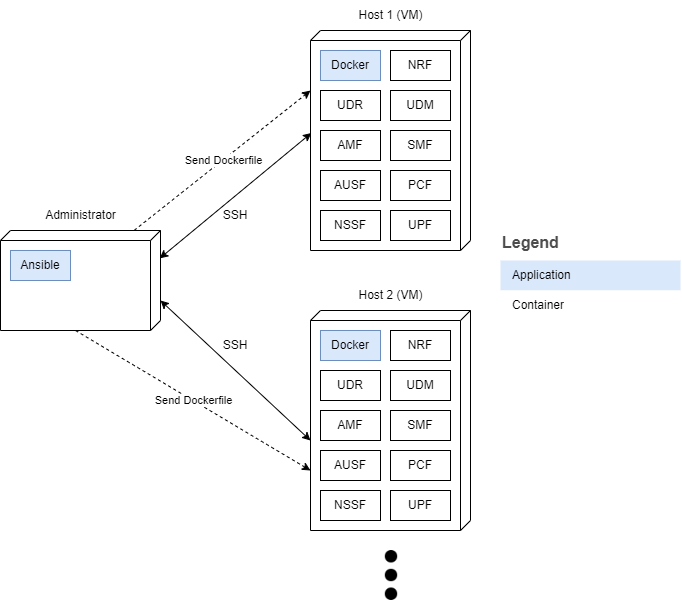

The diagram above was exported from draw.io. Its source (the exported page's mxGraphModel, read from the mxfile embedded in the PNG):
<mxGraphModel dx="1221" dy="681" grid="1" gridSize="10" guides="1" tooltips="1" connect="1" arrows="1" fold="1" page="1" pageScale="1" pageWidth="850" pageHeight="1100" math="0" shadow="0">
  <root>
    <mxCell id="0" />
    <mxCell id="1" parent="0" />
    <mxCell id="GkcbWuXhvkht5DeS4-_Q-33" value="" style="verticalAlign=top;align=left;spacingTop=8;spacingLeft=2;spacingRight=12;shape=cube;size=10;direction=south;fontStyle=4;html=1;" parent="1" vertex="1">
      <mxGeometry x="500" y="240" width="160" height="220" as="geometry" />
    </mxCell>
    <mxCell id="du2cs8at73MfacIXh_bc-11" value="Host 1 (VM)" style="text;html=1;strokeColor=none;fillColor=none;align=center;verticalAlign=middle;whiteSpace=wrap;rounded=0;" parent="1" vertex="1">
      <mxGeometry x="542.5" y="210" width="75" height="30" as="geometry" />
    </mxCell>
    <mxCell id="du2cs8at73MfacIXh_bc-24" value="" style="endArrow=classic;startArrow=classic;html=1;rounded=0;entryX=0.591;entryY=1;entryDx=0;entryDy=0;entryPerimeter=0;exitX=0.7;exitY=0;exitDx=0;exitDy=0;exitPerimeter=0;" parent="1" source="GkcbWuXhvkht5DeS4-_Q-74" target="GkcbWuXhvkht5DeS4-_Q-47" edge="1">
      <mxGeometry width="50" height="50" relative="1" as="geometry">
        <mxPoint x="390" y="646" as="sourcePoint" />
        <mxPoint x="418.04999999999995" y="641.8400000000001" as="targetPoint" />
      </mxGeometry>
    </mxCell>
    <mxCell id="du2cs8at73MfacIXh_bc-25" value="SSH" style="text;html=1;strokeColor=none;fillColor=none;align=center;verticalAlign=middle;whiteSpace=wrap;rounded=0;" parent="1" vertex="1">
      <mxGeometry x="395" y="410" width="60" height="30" as="geometry" />
    </mxCell>
    <mxCell id="du2cs8at73MfacIXh_bc-27" value="" style="shape=image;html=1;verticalAlign=top;verticalLabelPosition=bottom;labelBackgroundColor=#ffffff;imageAspect=0;aspect=fixed;image=https://cdn4.iconfinder.com/data/icons/essential-app-1/16/dot-more-menu-hide-128.png;direction=south;" parent="1" vertex="1">
      <mxGeometry x="555" y="760" width="50" height="50" as="geometry" />
    </mxCell>
    <mxCell id="GkcbWuXhvkht5DeS4-_Q-19" value="" style="rounded=0;whiteSpace=wrap;html=1;" parent="1" vertex="1">
      <mxGeometry x="580" y="260" width="60" height="30" as="geometry" />
    </mxCell>
    <mxCell id="GkcbWuXhvkht5DeS4-_Q-20" value="UDR" style="rounded=0;whiteSpace=wrap;html=1;" parent="1" vertex="1">
      <mxGeometry x="510" y="300" width="60" height="30" as="geometry" />
    </mxCell>
    <mxCell id="GkcbWuXhvkht5DeS4-_Q-21" value="NRF" style="text;html=1;strokeColor=none;fillColor=none;align=center;verticalAlign=middle;whiteSpace=wrap;rounded=0;" parent="1" vertex="1">
      <mxGeometry x="580" y="260" width="60" height="30" as="geometry" />
    </mxCell>
    <mxCell id="GkcbWuXhvkht5DeS4-_Q-23" value="UDM" style="rounded=0;whiteSpace=wrap;html=1;" parent="1" vertex="1">
      <mxGeometry x="580" y="300" width="60" height="30" as="geometry" />
    </mxCell>
    <mxCell id="GkcbWuXhvkht5DeS4-_Q-24" value="AMF" style="rounded=0;whiteSpace=wrap;html=1;" parent="1" vertex="1">
      <mxGeometry x="510" y="340" width="60" height="30" as="geometry" />
    </mxCell>
    <mxCell id="GkcbWuXhvkht5DeS4-_Q-25" value="SMF" style="rounded=0;whiteSpace=wrap;html=1;" parent="1" vertex="1">
      <mxGeometry x="580" y="340" width="60" height="30" as="geometry" />
    </mxCell>
    <mxCell id="GkcbWuXhvkht5DeS4-_Q-26" value="AUSF" style="rounded=0;whiteSpace=wrap;html=1;" parent="1" vertex="1">
      <mxGeometry x="510" y="380" width="60" height="30" as="geometry" />
    </mxCell>
    <mxCell id="GkcbWuXhvkht5DeS4-_Q-27" value="PCF" style="rounded=0;whiteSpace=wrap;html=1;" parent="1" vertex="1">
      <mxGeometry x="580" y="380" width="60" height="30" as="geometry" />
    </mxCell>
    <mxCell id="GkcbWuXhvkht5DeS4-_Q-28" value="NSSF" style="rounded=0;whiteSpace=wrap;html=1;" parent="1" vertex="1">
      <mxGeometry x="510" y="420" width="60" height="30" as="geometry" />
    </mxCell>
    <mxCell id="GkcbWuXhvkht5DeS4-_Q-29" value="UPF" style="rounded=0;whiteSpace=wrap;html=1;" parent="1" vertex="1">
      <mxGeometry x="580" y="420" width="60" height="30" as="geometry" />
    </mxCell>
    <mxCell id="GkcbWuXhvkht5DeS4-_Q-47" value="" style="verticalAlign=top;align=left;spacingTop=8;spacingLeft=2;spacingRight=12;shape=cube;size=10;direction=south;fontStyle=4;html=1;" parent="1" vertex="1">
      <mxGeometry x="500" y="520" width="160" height="220" as="geometry" />
    </mxCell>
    <mxCell id="GkcbWuXhvkht5DeS4-_Q-48" value="Host 2 (VM)" style="text;html=1;strokeColor=none;fillColor=none;align=center;verticalAlign=middle;whiteSpace=wrap;rounded=0;" parent="1" vertex="1">
      <mxGeometry x="542.5" y="490" width="75" height="30" as="geometry" />
    </mxCell>
    <mxCell id="GkcbWuXhvkht5DeS4-_Q-49" value="" style="rounded=0;whiteSpace=wrap;html=1;" parent="1" vertex="1">
      <mxGeometry x="580" y="540" width="60" height="30" as="geometry" />
    </mxCell>
    <mxCell id="GkcbWuXhvkht5DeS4-_Q-50" value="UDR" style="rounded=0;whiteSpace=wrap;html=1;" parent="1" vertex="1">
      <mxGeometry x="510" y="580" width="60" height="30" as="geometry" />
    </mxCell>
    <mxCell id="GkcbWuXhvkht5DeS4-_Q-51" value="NRF" style="text;html=1;strokeColor=none;fillColor=none;align=center;verticalAlign=middle;whiteSpace=wrap;rounded=0;" parent="1" vertex="1">
      <mxGeometry x="580" y="540" width="60" height="30" as="geometry" />
    </mxCell>
    <mxCell id="GkcbWuXhvkht5DeS4-_Q-52" value="UDM" style="rounded=0;whiteSpace=wrap;html=1;" parent="1" vertex="1">
      <mxGeometry x="580" y="580" width="60" height="30" as="geometry" />
    </mxCell>
    <mxCell id="GkcbWuXhvkht5DeS4-_Q-53" value="AMF" style="rounded=0;whiteSpace=wrap;html=1;" parent="1" vertex="1">
      <mxGeometry x="510" y="620" width="60" height="30" as="geometry" />
    </mxCell>
    <mxCell id="GkcbWuXhvkht5DeS4-_Q-54" value="SMF" style="rounded=0;whiteSpace=wrap;html=1;" parent="1" vertex="1">
      <mxGeometry x="580" y="620" width="60" height="30" as="geometry" />
    </mxCell>
    <mxCell id="GkcbWuXhvkht5DeS4-_Q-55" value="AUSF" style="rounded=0;whiteSpace=wrap;html=1;" parent="1" vertex="1">
      <mxGeometry x="510" y="660" width="60" height="30" as="geometry" />
    </mxCell>
    <mxCell id="GkcbWuXhvkht5DeS4-_Q-56" value="PCF" style="rounded=0;whiteSpace=wrap;html=1;" parent="1" vertex="1">
      <mxGeometry x="580" y="660" width="60" height="30" as="geometry" />
    </mxCell>
    <mxCell id="GkcbWuXhvkht5DeS4-_Q-57" value="NSSF" style="rounded=0;whiteSpace=wrap;html=1;" parent="1" vertex="1">
      <mxGeometry x="510" y="700" width="60" height="30" as="geometry" />
    </mxCell>
    <mxCell id="GkcbWuXhvkht5DeS4-_Q-58" value="UPF" style="rounded=0;whiteSpace=wrap;html=1;" parent="1" vertex="1">
      <mxGeometry x="580" y="700" width="60" height="30" as="geometry" />
    </mxCell>
    <mxCell id="GkcbWuXhvkht5DeS4-_Q-74" value="" style="verticalAlign=top;align=left;spacingTop=8;spacingLeft=2;spacingRight=12;shape=cube;size=10;direction=south;fontStyle=4;html=1;" parent="1" vertex="1">
      <mxGeometry x="190" y="440" width="160" height="100" as="geometry" />
    </mxCell>
    <mxCell id="GkcbWuXhvkht5DeS4-_Q-75" value="Administrator" style="text;html=1;strokeColor=none;fillColor=none;align=center;verticalAlign=middle;whiteSpace=wrap;rounded=0;" parent="1" vertex="1">
      <mxGeometry x="232.5" y="410" width="75" height="30" as="geometry" />
    </mxCell>
    <mxCell id="GkcbWuXhvkht5DeS4-_Q-89" value="" style="endArrow=classic;startArrow=classic;html=1;rounded=0;entryX=0.466;entryY=0.995;entryDx=0;entryDy=0;entryPerimeter=0;exitX=0.279;exitY=0.005;exitDx=0;exitDy=0;exitPerimeter=0;" parent="1" target="GkcbWuXhvkht5DeS4-_Q-33" edge="1" source="GkcbWuXhvkht5DeS4-_Q-74">
      <mxGeometry width="50" height="50" relative="1" as="geometry">
        <mxPoint x="350" y="480" as="sourcePoint" />
        <mxPoint x="444.52" y="395.6200000000001" as="targetPoint" />
      </mxGeometry>
    </mxCell>
    <mxCell id="GkcbWuXhvkht5DeS4-_Q-90" value="SSH" style="text;html=1;strokeColor=none;fillColor=none;align=center;verticalAlign=middle;whiteSpace=wrap;rounded=0;" parent="1" vertex="1">
      <mxGeometry x="395" y="540" width="60" height="30" as="geometry" />
    </mxCell>
    <mxCell id="GkcbWuXhvkht5DeS4-_Q-96" value="" style="endArrow=classic;html=1;rounded=0;dashed=1;exitX=0;exitY=0;exitDx=100;exitDy=85;exitPerimeter=0;" parent="1" source="GkcbWuXhvkht5DeS4-_Q-74" edge="1">
      <mxGeometry relative="1" as="geometry">
        <mxPoint x="270" y="680" as="sourcePoint" />
        <mxPoint x="500" y="680" as="targetPoint" />
      </mxGeometry>
    </mxCell>
    <mxCell id="GkcbWuXhvkht5DeS4-_Q-97" value="Send Dockerfile" style="edgeLabel;resizable=0;html=1;align=center;verticalAlign=middle;" parent="GkcbWuXhvkht5DeS4-_Q-96" connectable="0" vertex="1">
      <mxGeometry relative="1" as="geometry" />
    </mxCell>
    <mxCell id="GkcbWuXhvkht5DeS4-_Q-101" value="" style="endArrow=classic;html=1;rounded=0;dashed=1;exitX=-0.002;exitY=0.164;exitDx=0;exitDy=0;exitPerimeter=0;entryX=0.273;entryY=1;entryDx=0;entryDy=0;entryPerimeter=0;" parent="1" source="GkcbWuXhvkht5DeS4-_Q-74" target="GkcbWuXhvkht5DeS4-_Q-33" edge="1">
      <mxGeometry relative="1" as="geometry">
        <mxPoint x="152.5" y="140" as="sourcePoint" />
        <mxPoint x="387.5" y="270" as="targetPoint" />
      </mxGeometry>
    </mxCell>
    <mxCell id="GkcbWuXhvkht5DeS4-_Q-102" value="Send Dockerfile" style="edgeLabel;resizable=0;html=1;align=center;verticalAlign=middle;" parent="GkcbWuXhvkht5DeS4-_Q-101" connectable="0" vertex="1">
      <mxGeometry relative="1" as="geometry" />
    </mxCell>
    <mxCell id="VkNNUzdJDB3axKIA3aDK-5" value="Legend" style="align=left;fontSize=16;fontStyle=1;strokeColor=none;fillColor=none;fontColor=#4D4D4D;spacingTop=-8;resizable=0;dashed=1;" vertex="1" parent="1">
      <mxGeometry x="690" y="440" width="180" height="30" as="geometry" />
    </mxCell>
    <mxCell id="VkNNUzdJDB3axKIA3aDK-6" value="" style="shape=table;html=1;whiteSpace=wrap;startSize=0;container=1;collapsible=0;childLayout=tableLayout;fillColor=none;align=left;spacingLeft=10;strokeColor=none;rounded=1;arcSize=11;fontColor=#FFFFFF;resizable=0;points=[[0.25,0,0],[0.5,0,0],[0.75,0,0],[1,0.25,0],[1,0.5,0],[1,0.75,0],[0.75,1,0],[0.5,1,0],[0.25,1,0],[0,0.75,0],[0,0.5,0],[0,0.25,0]];dashed=1;" vertex="1" parent="1">
      <mxGeometry x="690" y="470" width="180" height="60" as="geometry" />
    </mxCell>
    <mxCell id="VkNNUzdJDB3axKIA3aDK-7" value="Application" style="shape=partialRectangle;html=1;whiteSpace=wrap;connectable=0;top=0;left=0;bottom=0;right=0;overflow=hidden;pointerEvents=1;align=left;spacingLeft=10;dashed=1;fillColor=#dae8fc;strokeColor=#6c8ebf;" vertex="1" parent="VkNNUzdJDB3axKIA3aDK-6">
      <mxGeometry width="180" height="30" as="geometry" />
    </mxCell>
    <mxCell id="VkNNUzdJDB3axKIA3aDK-8" value="Container" style="shape=partialRectangle;html=1;whiteSpace=wrap;connectable=0;top=0;left=0;bottom=0;right=0;overflow=hidden;pointerEvents=1;align=left;spacingLeft=10;dashed=1;" vertex="1" parent="VkNNUzdJDB3axKIA3aDK-6">
      <mxGeometry y="30" width="180" height="30" as="geometry" />
    </mxCell>
    <mxCell id="VkNNUzdJDB3axKIA3aDK-15" value="Docker" style="rounded=0;whiteSpace=wrap;html=1;fillColor=#dae8fc;strokeColor=#6c8ebf;" vertex="1" parent="1">
      <mxGeometry x="510" y="260" width="60" height="30" as="geometry" />
    </mxCell>
    <mxCell id="VkNNUzdJDB3axKIA3aDK-33" value="Docker" style="rounded=0;whiteSpace=wrap;html=1;fillColor=#dae8fc;strokeColor=#6c8ebf;" vertex="1" parent="1">
      <mxGeometry x="510" y="540" width="60" height="30" as="geometry" />
    </mxCell>
    <mxCell id="VkNNUzdJDB3axKIA3aDK-36" value="Ansible" style="rounded=0;whiteSpace=wrap;html=1;fillColor=#dae8fc;strokeColor=#6c8ebf;" vertex="1" parent="1">
      <mxGeometry x="200" y="460" width="60" height="30" as="geometry" />
    </mxCell>
  </root>
</mxGraphModel>